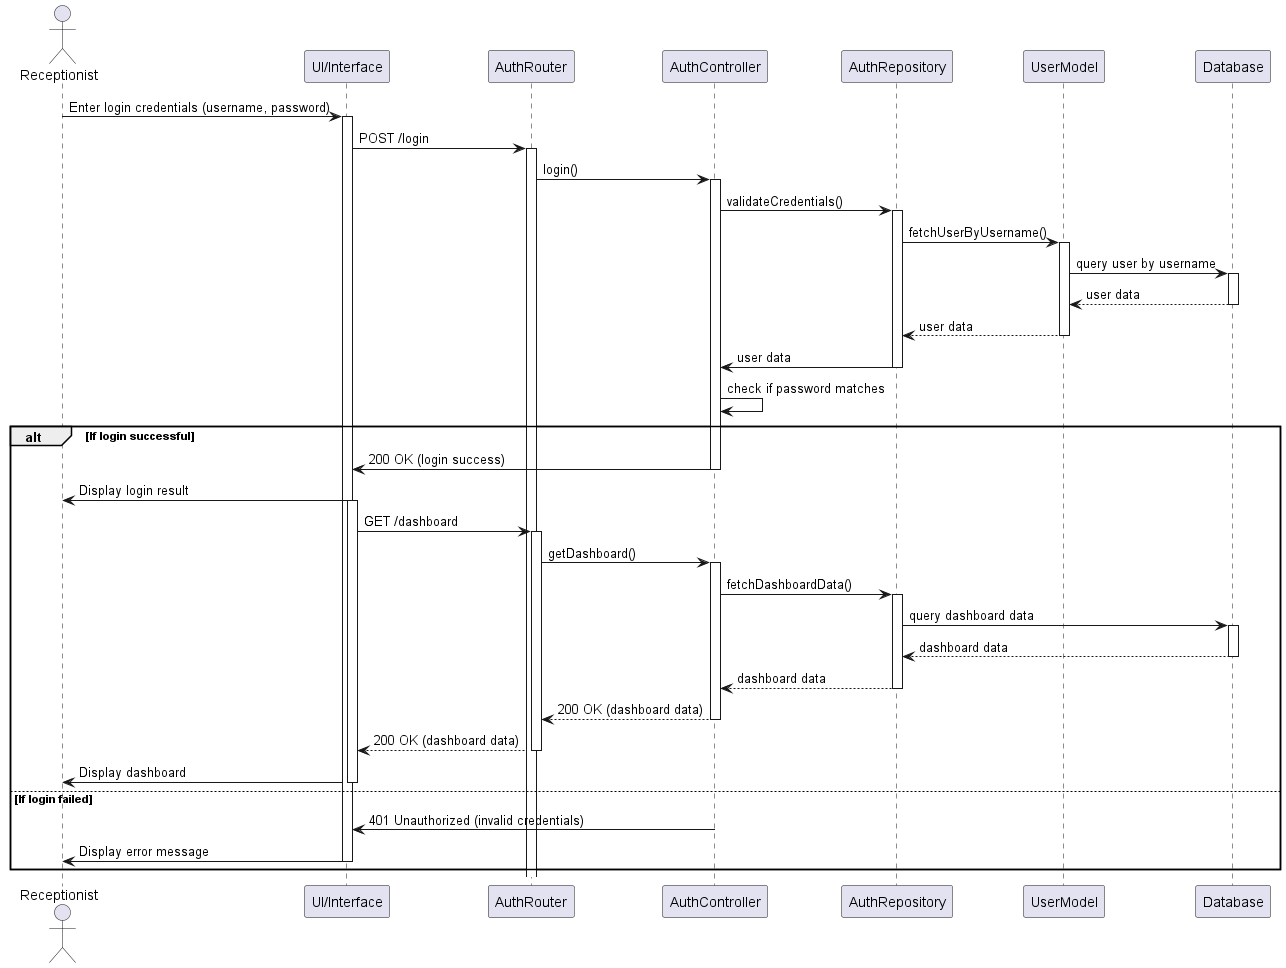

The diagram above was rendered by PlantUML. Its source (embedded in the PNG):
@startuml
actor Receptionist
participant "UI/Interface" as UI
participant "AuthRouter" as Router
participant "AuthController" as Controller
participant "AuthRepository" as Repository
participant "UserModel" as UserModel
participant "Database" as DB

Receptionist -> UI: Enter login credentials (username, password)
activate UI
UI -> Router: POST /login
activate Router
Router -> Controller: login()
activate Controller
Controller -> Repository: validateCredentials()
activate Repository

Repository -> UserModel: fetchUserByUsername()
activate UserModel
UserModel -> DB: query user by username
activate DB
DB --> UserModel: user data
deactivate DB
UserModel --> Repository: user data
deactivate UserModel
Repository -> Controller: user data
deactivate Repository
Controller -> Controller: check if password matches

alt If login successful
    Controller -> UI: 200 OK (login success)
    deactivate Controller
    UI -> Receptionist: Display login result
    activate UI
    UI -> Router: GET /dashboard
    activate Router
    Router -> Controller: getDashboard()
    activate Controller
    Controller -> Repository: fetchDashboardData()
    activate Repository
    Repository -> DB: query dashboard data
    activate DB
    DB --> Repository: dashboard data
    deactivate DB
    Repository --> Controller: dashboard data
    deactivate Repository
    Controller --> Router: 200 OK (dashboard data)
    deactivate Controller
    Router --> UI: 200 OK (dashboard data)
    deactivate Router
    UI -> Receptionist: Display dashboard
    deactivate UI
else If login failed
    Controller -> UI: 401 Unauthorized (invalid credentials)
    deactivate Controller
    UI -> Receptionist: Display error message
    deactivate UI
end
@enduml